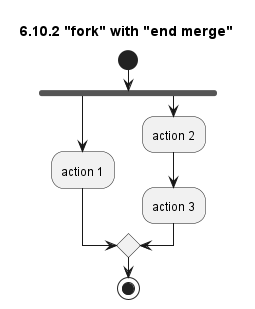

The diagram above was rendered by PlantUML. Its source (embedded in the PNG):
@startuml
title 6.10.2 "fork" with "end merge"
start
fork
    :action 1;
fork again
    :action 2;
    :action 3;
end merge
stop
@enduml